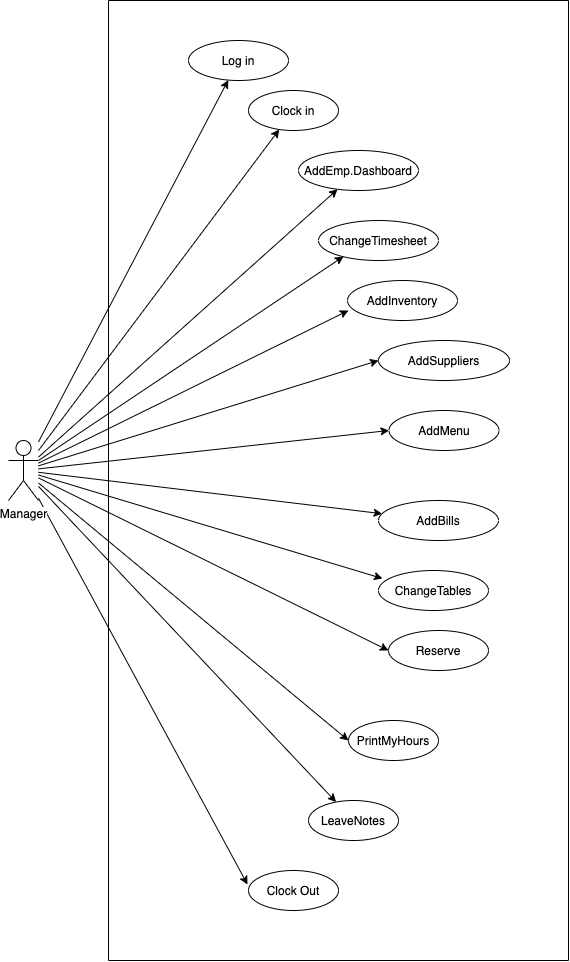

The diagram above was exported from draw.io. Its source (the exported page's mxGraphModel, read from the mxfile embedded in the PNG):
<mxGraphModel dx="768" dy="1543" grid="1" gridSize="10" guides="1" tooltips="1" connect="1" arrows="1" fold="1" page="1" pageScale="1" pageWidth="827" pageHeight="1169" math="0" shadow="0">
  <root>
    <mxCell id="0" />
    <mxCell id="1" parent="0" />
    <mxCell id="--30rMwYKhGEfEjm41zm-2" style="rounded=0;orthogonalLoop=1;jettySize=auto;html=1;" parent="1" source="--30rMwYKhGEfEjm41zm-1" target="--30rMwYKhGEfEjm41zm-3" edge="1">
      <mxGeometry relative="1" as="geometry">
        <mxPoint x="300" y="170" as="targetPoint" />
      </mxGeometry>
    </mxCell>
    <mxCell id="--30rMwYKhGEfEjm41zm-4" style="edgeStyle=none;rounded=0;orthogonalLoop=1;jettySize=auto;html=1;" parent="1" source="--30rMwYKhGEfEjm41zm-1" target="--30rMwYKhGEfEjm41zm-5" edge="1">
      <mxGeometry relative="1" as="geometry">
        <mxPoint x="270" y="230" as="targetPoint" />
      </mxGeometry>
    </mxCell>
    <mxCell id="--30rMwYKhGEfEjm41zm-7" style="edgeStyle=none;rounded=0;orthogonalLoop=1;jettySize=auto;html=1;entryX=0;entryY=0.5;entryDx=0;entryDy=0;" parent="1" source="--30rMwYKhGEfEjm41zm-1" target="--30rMwYKhGEfEjm41zm-6" edge="1">
      <mxGeometry relative="1" as="geometry" />
    </mxCell>
    <mxCell id="--30rMwYKhGEfEjm41zm-8" style="edgeStyle=none;rounded=0;orthogonalLoop=1;jettySize=auto;html=1;" parent="1" source="--30rMwYKhGEfEjm41zm-1" target="--30rMwYKhGEfEjm41zm-9" edge="1">
      <mxGeometry relative="1" as="geometry">
        <mxPoint x="290" y="340" as="targetPoint" />
      </mxGeometry>
    </mxCell>
    <mxCell id="--30rMwYKhGEfEjm41zm-11" style="edgeStyle=none;rounded=0;orthogonalLoop=1;jettySize=auto;html=1;entryX=-0.011;entryY=0.35;entryDx=0;entryDy=0;entryPerimeter=0;" parent="1" source="--30rMwYKhGEfEjm41zm-1" target="--30rMwYKhGEfEjm41zm-10" edge="1">
      <mxGeometry relative="1" as="geometry" />
    </mxCell>
    <mxCell id="--30rMwYKhGEfEjm41zm-23" style="edgeStyle=none;rounded=0;orthogonalLoop=1;jettySize=auto;html=1;" parent="1" source="--30rMwYKhGEfEjm41zm-1" target="--30rMwYKhGEfEjm41zm-60" edge="1">
      <mxGeometry relative="1" as="geometry">
        <mxPoint x="310" y="150" as="targetPoint" />
      </mxGeometry>
    </mxCell>
    <mxCell id="--30rMwYKhGEfEjm41zm-27" style="edgeStyle=none;rounded=0;orthogonalLoop=1;jettySize=auto;html=1;entryX=0.208;entryY=0.9;entryDx=0;entryDy=0;entryPerimeter=0;" parent="1" source="--30rMwYKhGEfEjm41zm-1" target="--30rMwYKhGEfEjm41zm-61" edge="1">
      <mxGeometry relative="1" as="geometry">
        <mxPoint x="330" y="230" as="targetPoint" />
      </mxGeometry>
    </mxCell>
    <mxCell id="--30rMwYKhGEfEjm41zm-64" style="edgeStyle=none;rounded=0;orthogonalLoop=1;jettySize=auto;html=1;entryX=0.009;entryY=0.75;entryDx=0;entryDy=0;entryPerimeter=0;" parent="1" source="--30rMwYKhGEfEjm41zm-1" target="--30rMwYKhGEfEjm41zm-62" edge="1">
      <mxGeometry relative="1" as="geometry" />
    </mxCell>
    <mxCell id="--30rMwYKhGEfEjm41zm-65" style="edgeStyle=none;rounded=0;orthogonalLoop=1;jettySize=auto;html=1;entryX=0;entryY=0.5;entryDx=0;entryDy=0;" parent="1" source="--30rMwYKhGEfEjm41zm-1" target="--30rMwYKhGEfEjm41zm-63" edge="1">
      <mxGeometry relative="1" as="geometry" />
    </mxCell>
    <mxCell id="--30rMwYKhGEfEjm41zm-76" style="edgeStyle=none;rounded=0;orthogonalLoop=1;jettySize=auto;html=1;entryX=0;entryY=0.5;entryDx=0;entryDy=0;" parent="1" source="--30rMwYKhGEfEjm41zm-1" target="--30rMwYKhGEfEjm41zm-75" edge="1">
      <mxGeometry relative="1" as="geometry" />
    </mxCell>
    <mxCell id="--30rMwYKhGEfEjm41zm-85" style="edgeStyle=none;rounded=0;orthogonalLoop=1;jettySize=auto;html=1;" parent="1" source="--30rMwYKhGEfEjm41zm-1" target="--30rMwYKhGEfEjm41zm-84" edge="1">
      <mxGeometry relative="1" as="geometry" />
    </mxCell>
    <mxCell id="--30rMwYKhGEfEjm41zm-95" style="edgeStyle=none;rounded=0;orthogonalLoop=1;jettySize=auto;html=1;entryX=0.036;entryY=0.2;entryDx=0;entryDy=0;entryPerimeter=0;" parent="1" source="--30rMwYKhGEfEjm41zm-1" target="--30rMwYKhGEfEjm41zm-94" edge="1">
      <mxGeometry relative="1" as="geometry" />
    </mxCell>
    <mxCell id="iT8NcCXiF_nC7SJcYdT5-1" style="edgeStyle=none;rounded=0;orthogonalLoop=1;jettySize=auto;html=1;entryX=0;entryY=0.5;entryDx=0;entryDy=0;" parent="1" source="--30rMwYKhGEfEjm41zm-1" target="--30rMwYKhGEfEjm41zm-101" edge="1">
      <mxGeometry relative="1" as="geometry" />
    </mxCell>
    <mxCell id="--30rMwYKhGEfEjm41zm-1" value="Manager" style="shape=umlActor;verticalLabelPosition=bottom;labelBackgroundColor=#ffffff;verticalAlign=top;html=1;outlineConnect=0;" parent="1" vertex="1">
      <mxGeometry x="20" y="400" width="30" height="60" as="geometry" />
    </mxCell>
    <mxCell id="--30rMwYKhGEfEjm41zm-3" value="Log in" style="ellipse;whiteSpace=wrap;html=1;" parent="1" vertex="1">
      <mxGeometry x="200" width="100" height="40" as="geometry" />
    </mxCell>
    <mxCell id="--30rMwYKhGEfEjm41zm-5" value="Clock in" style="ellipse;whiteSpace=wrap;html=1;" parent="1" vertex="1">
      <mxGeometry x="260" y="50" width="90" height="40" as="geometry" />
    </mxCell>
    <mxCell id="--30rMwYKhGEfEjm41zm-6" value="PrintMyHours" style="ellipse;whiteSpace=wrap;html=1;" parent="1" vertex="1">
      <mxGeometry x="360" y="680" width="90" height="40" as="geometry" />
    </mxCell>
    <mxCell id="--30rMwYKhGEfEjm41zm-9" value="LeaveNotes" style="ellipse;whiteSpace=wrap;html=1;" parent="1" vertex="1">
      <mxGeometry x="320" y="760" width="90" height="40" as="geometry" />
    </mxCell>
    <mxCell id="--30rMwYKhGEfEjm41zm-10" value="Clock Out" style="ellipse;whiteSpace=wrap;html=1;" parent="1" vertex="1">
      <mxGeometry x="260" y="830" width="90" height="40" as="geometry" />
    </mxCell>
    <mxCell id="--30rMwYKhGEfEjm41zm-37" style="edgeStyle=none;rounded=0;orthogonalLoop=1;jettySize=auto;html=1;entryX=0;entryY=0.5;entryDx=0;entryDy=0;" parent="1" edge="1">
      <mxGeometry relative="1" as="geometry">
        <mxPoint x="550" y="205" as="sourcePoint" />
        <mxPoint x="550" y="205" as="targetPoint" />
      </mxGeometry>
    </mxCell>
    <mxCell id="--30rMwYKhGEfEjm41zm-39" value="&lt;span style=&quot;color: rgba(0 , 0 , 0 , 0) ; font-family: monospace ; font-size: 0px&quot;&gt;%3CmxGraphModel%3E%3Croot%3E%3CmxCell%20id%3D%220%22%2F%3E%3CmxCell%20id%3D%221%22%20parent%3D%220%22%2F%3E%3CmxCell%20id%3D%222%22%20value%3D%22Include%22%20style%3D%22endArrow%3Dopen%3BendSize%3D12%3Bdashed%3D1%3Bhtml%3D1%3BexitX%3D1%3BexitY%3D0.5%3BexitDx%3D0%3BexitDy%3D0%3B%22%20edge%3D%221%22%20parent%3D%221%22%3E%3CmxGeometry%20width%3D%22160%22%20relative%3D%221%22%20as%3D%22geometry%22%3E%3CmxPoint%20x%3D%22520%22%20y%3D%22315%22%20as%3D%22sourcePoint%22%2F%3E%3CmxPoint%20x%3D%22670%22%20y%3D%22310%22%20as%3D%22targetPoint%22%2F%3E%3C%2FmxGeometry%3E%3C%2FmxCell%3E%3C%2Froot%3E%3C%2FmxGraphModel%&lt;/span&gt;" style="text;html=1;align=center;verticalAlign=middle;resizable=0;points=[];autosize=1;" parent="1" vertex="1">
      <mxGeometry x="530" y="175" width="20" height="20" as="geometry" />
    </mxCell>
    <mxCell id="--30rMwYKhGEfEjm41zm-60" value="AddEmp.Dashboard" style="ellipse;whiteSpace=wrap;html=1;" parent="1" vertex="1">
      <mxGeometry x="310" y="110" width="120" height="40" as="geometry" />
    </mxCell>
    <mxCell id="--30rMwYKhGEfEjm41zm-61" value="ChangeTimesheet" style="ellipse;whiteSpace=wrap;html=1;" parent="1" vertex="1">
      <mxGeometry x="330" y="180" width="120" height="40" as="geometry" />
    </mxCell>
    <mxCell id="--30rMwYKhGEfEjm41zm-62" value="AddInventory" style="ellipse;whiteSpace=wrap;html=1;" parent="1" vertex="1">
      <mxGeometry x="359" y="240" width="110" height="40" as="geometry" />
    </mxCell>
    <mxCell id="--30rMwYKhGEfEjm41zm-63" value="AddSuppliers" style="ellipse;whiteSpace=wrap;html=1;" parent="1" vertex="1">
      <mxGeometry x="390" y="300" width="131" height="40" as="geometry" />
    </mxCell>
    <mxCell id="--30rMwYKhGEfEjm41zm-75" value="AddMenu" style="ellipse;whiteSpace=wrap;html=1;" parent="1" vertex="1">
      <mxGeometry x="400.5" y="370" width="110" height="40" as="geometry" />
    </mxCell>
    <mxCell id="--30rMwYKhGEfEjm41zm-84" value="AddBills" style="ellipse;whiteSpace=wrap;html=1;" parent="1" vertex="1">
      <mxGeometry x="390" y="460" width="120" height="40" as="geometry" />
    </mxCell>
    <mxCell id="--30rMwYKhGEfEjm41zm-94" value="ChangeTables" style="ellipse;whiteSpace=wrap;html=1;" parent="1" vertex="1">
      <mxGeometry x="390" y="530" width="110" height="40" as="geometry" />
    </mxCell>
    <mxCell id="--30rMwYKhGEfEjm41zm-101" value="Reserve" style="ellipse;whiteSpace=wrap;html=1;" parent="1" vertex="1">
      <mxGeometry x="400" y="590" width="100" height="40" as="geometry" />
    </mxCell>
    <mxCell id="WN57U__djvjammp48VFy-1" value="" style="endArrow=none;html=1;" edge="1" parent="1">
      <mxGeometry width="50" height="50" relative="1" as="geometry">
        <mxPoint x="120" y="920" as="sourcePoint" />
        <mxPoint x="580" y="920" as="targetPoint" />
      </mxGeometry>
    </mxCell>
    <mxCell id="WN57U__djvjammp48VFy-2" value="" style="endArrow=none;html=1;" edge="1" parent="1">
      <mxGeometry width="50" height="50" relative="1" as="geometry">
        <mxPoint x="120" y="-40" as="sourcePoint" />
        <mxPoint x="580" y="-40" as="targetPoint" />
      </mxGeometry>
    </mxCell>
    <mxCell id="WN57U__djvjammp48VFy-3" value="" style="endArrow=none;html=1;" edge="1" parent="1">
      <mxGeometry width="50" height="50" relative="1" as="geometry">
        <mxPoint x="120" y="920" as="sourcePoint" />
        <mxPoint x="120" y="-40" as="targetPoint" />
      </mxGeometry>
    </mxCell>
    <mxCell id="WN57U__djvjammp48VFy-4" value="" style="endArrow=none;html=1;" edge="1" parent="1">
      <mxGeometry width="50" height="50" relative="1" as="geometry">
        <mxPoint x="580" y="920" as="sourcePoint" />
        <mxPoint x="580" y="-40" as="targetPoint" />
      </mxGeometry>
    </mxCell>
  </root>
</mxGraphModel>